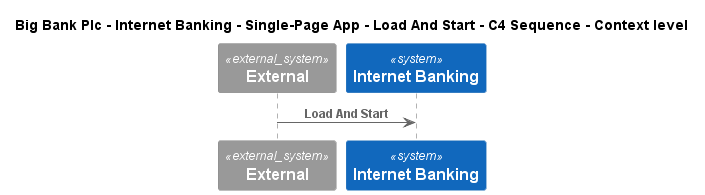

The diagram above was rendered by PlantUML. Its source (embedded in the PNG):
@startuml
!include ..\..\..\..\..\..\..\.c4s\C4_Sequence.puml
SHOW_FOOT_BOXES()

title Big Bank Plc - Internet Banking - Single-Page App - Load And Start - C4 Sequence - Context level

System_Ext(C4InterFlow.SoftwareSystems.ExternalSystem, "External", "")
System(BigBankPlc.SoftwareSystems.InternetBanking, "Internet Banking", "")

Rel(C4InterFlow.SoftwareSystems.ExternalSystem, BigBankPlc.SoftwareSystems.InternetBanking, "Load And Start")


@enduml